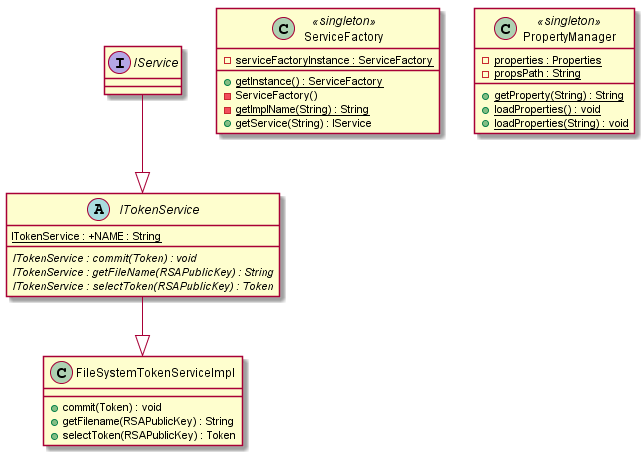

The diagram above was rendered by PlantUML. Its source (embedded in the PNG):
@startuml
interface IService

class ServiceFactory <<singleton>> {
	{static} -serviceFactoryInstance : ServiceFactory
	{static} +getInstance() : ServiceFactory
	-ServiceFactory()
	{static} -getImplName(String) : String
	+getService(String) : IService
}

class PropertyManager <<singleton>> {
	{static} -properties : Properties
	{static} -propsPath : String
	{static} +getProperty(String) : String
	{static} +loadProperties() : void
	{static} +loadProperties(String) : void
}

abstract class ITokenService {
	ITokenService : {static} +NAME : String
	ITokenService : {abstract} commit(Token) : void
	ITokenService : {abstract} getFileName(RSAPublicKey) : String
	ITokenService : {abstract} selectToken(RSAPublicKey) : Token
}

class FileSystemTokenServiceImpl {
	+commit(Token) : void
	+getFilename(RSAPublicKey) : String
	+selectToken(RSAPublicKey) : Token
}

IService --|> ITokenService
ITokenService --|> FileSystemTokenServiceImpl
@enduml